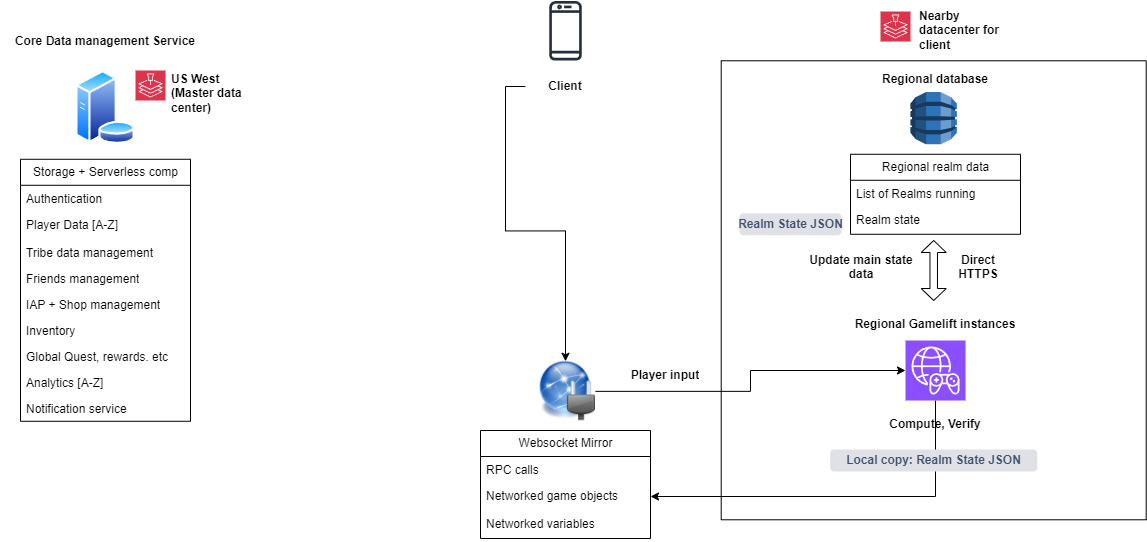

The diagram above was exported from draw.io. Its source (the exported page's mxGraphModel, read from the mxfile embedded in the PNG):
<mxGraphModel dx="1387" dy="769" grid="1" gridSize="10" guides="1" tooltips="1" connect="1" arrows="1" fold="1" page="1" pageScale="1" pageWidth="1169" pageHeight="827" background="none" math="0" shadow="0">
  <root>
    <mxCell id="0" />
    <mxCell id="1" parent="0" />
    <mxCell id="e5ZlUZ8-T3xgcabzN7YG-3" value="Storage + Serverless comp" style="swimlane;fontStyle=0;childLayout=stackLayout;horizontal=1;startSize=26;fillColor=none;horizontalStack=0;resizeParent=1;resizeParentMax=0;resizeLast=0;collapsible=1;marginBottom=0;html=1;" parent="1" vertex="1">
      <mxGeometry x="40" y="168.78" width="170" height="262" as="geometry" />
    </mxCell>
    <mxCell id="e5ZlUZ8-T3xgcabzN7YG-4" value="Authentication" style="text;strokeColor=none;fillColor=none;align=left;verticalAlign=top;spacingLeft=4;spacingRight=4;overflow=hidden;rotatable=0;points=[[0,0.5],[1,0.5]];portConstraint=eastwest;whiteSpace=wrap;html=1;" parent="e5ZlUZ8-T3xgcabzN7YG-3" vertex="1">
      <mxGeometry y="26" width="170" height="26" as="geometry" />
    </mxCell>
    <mxCell id="e5ZlUZ8-T3xgcabzN7YG-5" value="Player Data [A-Z]" style="text;strokeColor=none;fillColor=none;align=left;verticalAlign=top;spacingLeft=4;spacingRight=4;overflow=hidden;rotatable=0;points=[[0,0.5],[1,0.5]];portConstraint=eastwest;whiteSpace=wrap;html=1;" parent="e5ZlUZ8-T3xgcabzN7YG-3" vertex="1">
      <mxGeometry y="52" width="170" height="28" as="geometry" />
    </mxCell>
    <mxCell id="e5ZlUZ8-T3xgcabzN7YG-6" value="Tribe data management" style="text;strokeColor=none;fillColor=none;align=left;verticalAlign=top;spacingLeft=4;spacingRight=4;overflow=hidden;rotatable=0;points=[[0,0.5],[1,0.5]];portConstraint=eastwest;whiteSpace=wrap;html=1;" parent="e5ZlUZ8-T3xgcabzN7YG-3" vertex="1">
      <mxGeometry y="80" width="170" height="26" as="geometry" />
    </mxCell>
    <mxCell id="e5ZlUZ8-T3xgcabzN7YG-9" value="Friends management" style="text;strokeColor=none;fillColor=none;align=left;verticalAlign=top;spacingLeft=4;spacingRight=4;overflow=hidden;rotatable=0;points=[[0,0.5],[1,0.5]];portConstraint=eastwest;whiteSpace=wrap;html=1;" parent="e5ZlUZ8-T3xgcabzN7YG-3" vertex="1">
      <mxGeometry y="106" width="170" height="26" as="geometry" />
    </mxCell>
    <mxCell id="e5ZlUZ8-T3xgcabzN7YG-10" value="IAP + Shop management" style="text;strokeColor=none;fillColor=none;align=left;verticalAlign=top;spacingLeft=4;spacingRight=4;overflow=hidden;rotatable=0;points=[[0,0.5],[1,0.5]];portConstraint=eastwest;whiteSpace=wrap;html=1;" parent="e5ZlUZ8-T3xgcabzN7YG-3" vertex="1">
      <mxGeometry y="132" width="170" height="26" as="geometry" />
    </mxCell>
    <mxCell id="e5ZlUZ8-T3xgcabzN7YG-11" value="Inventory" style="text;strokeColor=none;fillColor=none;align=left;verticalAlign=top;spacingLeft=4;spacingRight=4;overflow=hidden;rotatable=0;points=[[0,0.5],[1,0.5]];portConstraint=eastwest;whiteSpace=wrap;html=1;" parent="e5ZlUZ8-T3xgcabzN7YG-3" vertex="1">
      <mxGeometry y="158" width="170" height="26" as="geometry" />
    </mxCell>
    <mxCell id="e5ZlUZ8-T3xgcabzN7YG-12" value="Global Quest, rewards. etc" style="text;strokeColor=none;fillColor=none;align=left;verticalAlign=top;spacingLeft=4;spacingRight=4;overflow=hidden;rotatable=0;points=[[0,0.5],[1,0.5]];portConstraint=eastwest;whiteSpace=wrap;html=1;" parent="e5ZlUZ8-T3xgcabzN7YG-3" vertex="1">
      <mxGeometry y="184" width="170" height="26" as="geometry" />
    </mxCell>
    <mxCell id="e5ZlUZ8-T3xgcabzN7YG-13" value="Analytics [A-Z]" style="text;strokeColor=none;fillColor=none;align=left;verticalAlign=top;spacingLeft=4;spacingRight=4;overflow=hidden;rotatable=0;points=[[0,0.5],[1,0.5]];portConstraint=eastwest;whiteSpace=wrap;html=1;" parent="e5ZlUZ8-T3xgcabzN7YG-3" vertex="1">
      <mxGeometry y="210" width="170" height="26" as="geometry" />
    </mxCell>
    <mxCell id="e5ZlUZ8-T3xgcabzN7YG-14" value="Notification service" style="text;strokeColor=none;fillColor=none;align=left;verticalAlign=top;spacingLeft=4;spacingRight=4;overflow=hidden;rotatable=0;points=[[0,0.5],[1,0.5]];portConstraint=eastwest;whiteSpace=wrap;html=1;" parent="e5ZlUZ8-T3xgcabzN7YG-3" vertex="1">
      <mxGeometry y="236" width="170" height="26" as="geometry" />
    </mxCell>
    <mxCell id="e5ZlUZ8-T3xgcabzN7YG-8" value="" style="image;aspect=fixed;perimeter=ellipsePerimeter;html=1;align=center;shadow=0;dashed=0;spacingTop=3;image=img/lib/active_directory/database_server.svg;" parent="1" vertex="1">
      <mxGeometry x="94.75" y="80" width="60.5" height="73.78" as="geometry" />
    </mxCell>
    <mxCell id="e5ZlUZ8-T3xgcabzN7YG-15" value="" style="sketch=0;points=[[0,0,0],[0.25,0,0],[0.5,0,0],[0.75,0,0],[1,0,0],[0,1,0],[0.25,1,0],[0.5,1,0],[0.75,1,0],[1,1,0],[0,0.25,0],[0,0.5,0],[0,0.75,0],[1,0.25,0],[1,0.5,0],[1,0.75,0]];outlineConnect=0;fontColor=#232F3E;fillColor=#DD344C;strokeColor=#ffffff;dashed=0;verticalLabelPosition=bottom;verticalAlign=top;align=center;html=1;fontSize=12;fontStyle=0;aspect=fixed;shape=mxgraph.aws4.resourceIcon;resIcon=mxgraph.aws4.location_service;" parent="1" vertex="1">
      <mxGeometry x="155" y="80.00000000000003" width="30" height="30" as="geometry" />
    </mxCell>
    <mxCell id="e5ZlUZ8-T3xgcabzN7YG-16" value="US West (Master data center)" style="text;strokeColor=none;fillColor=none;align=left;verticalAlign=top;spacingLeft=4;spacingRight=4;overflow=hidden;rotatable=0;points=[[0,0.5],[1,0.5]];portConstraint=eastwest;whiteSpace=wrap;html=1;fontStyle=1" parent="1" vertex="1">
      <mxGeometry x="185" y="74.78" width="95" height="58" as="geometry" />
    </mxCell>
    <mxCell id="e5ZlUZ8-T3xgcabzN7YG-17" value="Core Data management Service" style="text;strokeColor=none;fillColor=none;align=center;verticalAlign=top;spacingLeft=4;spacingRight=4;overflow=hidden;rotatable=0;points=[[0,0.5],[1,0.5]];portConstraint=eastwest;whiteSpace=wrap;html=1;fontStyle=1" parent="1" vertex="1">
      <mxGeometry x="20" y="36.78" width="210" height="38" as="geometry" />
    </mxCell>
    <mxCell id="e5ZlUZ8-T3xgcabzN7YG-18" value="" style="sketch=0;outlineConnect=0;fontColor=#232F3E;gradientColor=none;fillColor=#232F3D;strokeColor=none;dashed=0;verticalLabelPosition=bottom;verticalAlign=top;align=center;html=1;fontSize=12;fontStyle=0;aspect=fixed;pointerEvents=1;shape=mxgraph.aws4.mobile_client;" parent="1" vertex="1">
      <mxGeometry x="568.71" y="9.220000000000027" width="32.59" height="62" as="geometry" />
    </mxCell>
    <mxCell id="e5ZlUZ8-T3xgcabzN7YG-74" style="edgeStyle=orthogonalEdgeStyle;rounded=0;orthogonalLoop=1;jettySize=auto;html=1;entryX=0.5;entryY=0;entryDx=0;entryDy=0;" parent="1" source="e5ZlUZ8-T3xgcabzN7YG-32" target="e5ZlUZ8-T3xgcabzN7YG-62" edge="1">
      <mxGeometry relative="1" as="geometry" />
    </mxCell>
    <mxCell id="e5ZlUZ8-T3xgcabzN7YG-32" value="Client" style="text;strokeColor=none;fillColor=none;align=center;verticalAlign=top;spacingLeft=4;spacingRight=4;overflow=hidden;rotatable=0;points=[[0,0.5],[1,0.5]];portConstraint=eastwest;whiteSpace=wrap;html=1;fontStyle=1" parent="1" vertex="1">
      <mxGeometry x="545" y="82" width="80" height="28" as="geometry" />
    </mxCell>
    <mxCell id="e5ZlUZ8-T3xgcabzN7YG-34" value="Regional database" style="text;strokeColor=none;fillColor=none;align=center;verticalAlign=top;spacingLeft=4;spacingRight=4;overflow=hidden;rotatable=0;points=[[0,0.5],[1,0.5]];portConstraint=eastwest;whiteSpace=wrap;html=1;fontStyle=1" parent="1" vertex="1">
      <mxGeometry x="870" y="74.78" width="170" height="28" as="geometry" />
    </mxCell>
    <mxCell id="e5ZlUZ8-T3xgcabzN7YG-35" value="" style="sketch=0;points=[[0,0,0],[0.25,0,0],[0.5,0,0],[0.75,0,0],[1,0,0],[0,1,0],[0.25,1,0],[0.5,1,0],[0.75,1,0],[1,1,0],[0,0.25,0],[0,0.5,0],[0,0.75,0],[1,0.25,0],[1,0.5,0],[1,0.75,0]];outlineConnect=0;fontColor=#232F3E;fillColor=#DD344C;strokeColor=#ffffff;dashed=0;verticalLabelPosition=bottom;verticalAlign=top;align=center;html=1;fontSize=12;fontStyle=0;aspect=fixed;shape=mxgraph.aws4.resourceIcon;resIcon=mxgraph.aws4.location_service;" parent="1" vertex="1">
      <mxGeometry x="900" y="21.00000000000003" width="30" height="30" as="geometry" />
    </mxCell>
    <mxCell id="e5ZlUZ8-T3xgcabzN7YG-36" value="Nearby datacenter for client" style="text;strokeColor=none;fillColor=none;align=left;verticalAlign=top;spacingLeft=4;spacingRight=4;overflow=hidden;rotatable=0;points=[[0,0.5],[1,0.5]];portConstraint=eastwest;whiteSpace=wrap;html=1;fontStyle=1" parent="1" vertex="1">
      <mxGeometry x="932.5" y="12" width="97.5" height="48" as="geometry" />
    </mxCell>
    <mxCell id="e5ZlUZ8-T3xgcabzN7YG-48" value="Regional realm data" style="swimlane;fontStyle=0;childLayout=stackLayout;horizontal=1;startSize=26;fillColor=none;horizontalStack=0;resizeParent=1;resizeParentMax=0;resizeLast=0;collapsible=1;marginBottom=0;html=1;" parent="1" vertex="1">
      <mxGeometry x="870" y="163.78" width="170" height="80" as="geometry" />
    </mxCell>
    <mxCell id="e5ZlUZ8-T3xgcabzN7YG-49" value="List of Realms running" style="text;strokeColor=none;fillColor=none;align=left;verticalAlign=top;spacingLeft=4;spacingRight=4;overflow=hidden;rotatable=0;points=[[0,0.5],[1,0.5]];portConstraint=eastwest;whiteSpace=wrap;html=1;" parent="e5ZlUZ8-T3xgcabzN7YG-48" vertex="1">
      <mxGeometry y="26" width="170" height="26" as="geometry" />
    </mxCell>
    <mxCell id="e5ZlUZ8-T3xgcabzN7YG-50" value="Realm state" style="text;strokeColor=none;fillColor=none;align=left;verticalAlign=top;spacingLeft=4;spacingRight=4;overflow=hidden;rotatable=0;points=[[0,0.5],[1,0.5]];portConstraint=eastwest;whiteSpace=wrap;html=1;" parent="e5ZlUZ8-T3xgcabzN7YG-48" vertex="1">
      <mxGeometry y="52" width="170" height="28" as="geometry" />
    </mxCell>
    <mxCell id="e5ZlUZ8-T3xgcabzN7YG-58" value="Regional Gamelift instances" style="text;strokeColor=none;fillColor=none;align=center;verticalAlign=top;spacingLeft=4;spacingRight=4;overflow=hidden;rotatable=0;points=[[0,0.5],[1,0.5]];portConstraint=eastwest;whiteSpace=wrap;html=1;fontStyle=1" parent="1" vertex="1">
      <mxGeometry x="860" y="320" width="190" height="28" as="geometry" />
    </mxCell>
    <mxCell id="e5ZlUZ8-T3xgcabzN7YG-88" style="edgeStyle=orthogonalEdgeStyle;rounded=0;orthogonalLoop=1;jettySize=auto;html=1;entryX=1;entryY=0.5;entryDx=0;entryDy=0;" parent="1" source="e5ZlUZ8-T3xgcabzN7YG-60" target="e5ZlUZ8-T3xgcabzN7YG-72" edge="1">
      <mxGeometry relative="1" as="geometry" />
    </mxCell>
    <mxCell id="e5ZlUZ8-T3xgcabzN7YG-60" value="" style="sketch=0;points=[[0,0,0],[0.25,0,0],[0.5,0,0],[0.75,0,0],[1,0,0],[0,1,0],[0.25,1,0],[0.5,1,0],[0.75,1,0],[1,1,0],[0,0.25,0],[0,0.5,0],[0,0.75,0],[1,0.25,0],[1,0.5,0],[1,0.75,0]];outlineConnect=0;fontColor=#232F3E;fillColor=#8C4FFF;strokeColor=#ffffff;dashed=0;verticalLabelPosition=bottom;verticalAlign=top;align=center;html=1;fontSize=12;fontStyle=0;aspect=fixed;shape=mxgraph.aws4.resourceIcon;resIcon=mxgraph.aws4.gamelift_2;" parent="1" vertex="1">
      <mxGeometry x="925" y="350" width="60" height="60" as="geometry" />
    </mxCell>
    <mxCell id="e5ZlUZ8-T3xgcabzN7YG-61" value="" style="outlineConnect=0;dashed=0;verticalLabelPosition=bottom;verticalAlign=top;align=center;html=1;shape=mxgraph.aws3.dynamo_db;fillColor=#2E73B8;gradientColor=none;" parent="1" vertex="1">
      <mxGeometry x="930" y="101.56" width="46.42" height="52.22" as="geometry" />
    </mxCell>
    <mxCell id="e5ZlUZ8-T3xgcabzN7YG-80" style="edgeStyle=orthogonalEdgeStyle;rounded=0;orthogonalLoop=1;jettySize=auto;html=1;" parent="1" source="e5ZlUZ8-T3xgcabzN7YG-62" target="e5ZlUZ8-T3xgcabzN7YG-60" edge="1">
      <mxGeometry relative="1" as="geometry" />
    </mxCell>
    <mxCell id="e5ZlUZ8-T3xgcabzN7YG-62" value="" style="shape=image;html=1;verticalAlign=top;verticalLabelPosition=bottom;labelBackgroundColor=#ffffff;imageAspect=0;aspect=fixed;image=https://cdn2.iconfinder.com/data/icons/crystalproject/128x128/filesystems/socket.png" parent="1" vertex="1">
      <mxGeometry x="555" y="370.78" width="60" height="60" as="geometry" />
    </mxCell>
    <mxCell id="e5ZlUZ8-T3xgcabzN7YG-63" value="Realm State JSON" style="dashed=0;html=1;rounded=1;fillColor=#DFE1E6;strokeColor=#DFE1E6;fontSize=12;align=center;fontStyle=1;strokeWidth=2;fontColor=#42526E" parent="1" vertex="1">
      <mxGeometry x="760" y="223.78" width="100" height="20" as="geometry" />
    </mxCell>
    <mxCell id="e5ZlUZ8-T3xgcabzN7YG-64" value="" style="shape=doubleArrow;direction=south;whiteSpace=wrap;html=1;" parent="1" vertex="1">
      <mxGeometry x="940.71" y="250" width="25" height="60" as="geometry" />
    </mxCell>
    <mxCell id="e5ZlUZ8-T3xgcabzN7YG-66" value="Direct HTTPS" style="text;strokeColor=none;fillColor=none;align=center;verticalAlign=top;spacingLeft=4;spacingRight=4;overflow=hidden;rotatable=0;points=[[0,0.5],[1,0.5]];portConstraint=eastwest;whiteSpace=wrap;html=1;fontStyle=1" parent="1" vertex="1">
      <mxGeometry x="965.71" y="255.5" width="64.29" height="39" as="geometry" />
    </mxCell>
    <mxCell id="e5ZlUZ8-T3xgcabzN7YG-70" value="Websocket Mirror" style="swimlane;fontStyle=0;childLayout=stackLayout;horizontal=1;startSize=26;fillColor=none;horizontalStack=0;resizeParent=1;resizeParentMax=0;resizeLast=0;collapsible=1;marginBottom=0;html=1;" parent="1" vertex="1">
      <mxGeometry x="500" y="440" width="170" height="108" as="geometry" />
    </mxCell>
    <mxCell id="e5ZlUZ8-T3xgcabzN7YG-71" value="RPC calls" style="text;strokeColor=none;fillColor=none;align=left;verticalAlign=top;spacingLeft=4;spacingRight=4;overflow=hidden;rotatable=0;points=[[0,0.5],[1,0.5]];portConstraint=eastwest;whiteSpace=wrap;html=1;" parent="e5ZlUZ8-T3xgcabzN7YG-70" vertex="1">
      <mxGeometry y="26" width="170" height="26" as="geometry" />
    </mxCell>
    <mxCell id="e5ZlUZ8-T3xgcabzN7YG-72" value="Networked game objects" style="text;strokeColor=none;fillColor=none;align=left;verticalAlign=top;spacingLeft=4;spacingRight=4;overflow=hidden;rotatable=0;points=[[0,0.5],[1,0.5]];portConstraint=eastwest;whiteSpace=wrap;html=1;" parent="e5ZlUZ8-T3xgcabzN7YG-70" vertex="1">
      <mxGeometry y="52" width="170" height="28" as="geometry" />
    </mxCell>
    <mxCell id="e5ZlUZ8-T3xgcabzN7YG-73" value="Networked variables" style="text;strokeColor=none;fillColor=none;align=left;verticalAlign=top;spacingLeft=4;spacingRight=4;overflow=hidden;rotatable=0;points=[[0,0.5],[1,0.5]];portConstraint=eastwest;whiteSpace=wrap;html=1;" parent="e5ZlUZ8-T3xgcabzN7YG-70" vertex="1">
      <mxGeometry y="80" width="170" height="28" as="geometry" />
    </mxCell>
    <mxCell id="e5ZlUZ8-T3xgcabzN7YG-79" value="Compute, Verify" style="text;strokeColor=none;fillColor=none;align=center;verticalAlign=top;spacingLeft=4;spacingRight=4;overflow=hidden;rotatable=0;points=[[0,0.5],[1,0.5]];portConstraint=eastwest;whiteSpace=wrap;html=1;fontStyle=1" parent="1" vertex="1">
      <mxGeometry x="895" y="420" width="120" height="28" as="geometry" />
    </mxCell>
    <mxCell id="e5ZlUZ8-T3xgcabzN7YG-81" value="Player input" style="text;strokeColor=none;fillColor=none;align=center;verticalAlign=top;spacingLeft=4;spacingRight=4;overflow=hidden;rotatable=0;points=[[0,0.5],[1,0.5]];portConstraint=eastwest;whiteSpace=wrap;html=1;fontStyle=1" parent="1" vertex="1">
      <mxGeometry x="625" y="370.78" width="120" height="28" as="geometry" />
    </mxCell>
    <mxCell id="e5ZlUZ8-T3xgcabzN7YG-83" value="Update main state data" style="text;strokeColor=none;fillColor=none;align=center;verticalAlign=top;spacingLeft=4;spacingRight=4;overflow=hidden;rotatable=0;points=[[0,0.5],[1,0.5]];portConstraint=eastwest;whiteSpace=wrap;html=1;fontStyle=1" parent="1" vertex="1">
      <mxGeometry x="820.71" y="255.49999999999997" width="120" height="34.22" as="geometry" />
    </mxCell>
    <mxCell id="e5ZlUZ8-T3xgcabzN7YG-84" value="Local copy: Realm State JSON" style="dashed=0;html=1;rounded=1;fillColor=#DFE1E6;strokeColor=#DFE1E6;fontSize=12;align=center;fontStyle=1;strokeWidth=2;fontColor=#42526E" parent="1" vertex="1">
      <mxGeometry x="850.71" y="460" width="205" height="20" as="geometry" />
    </mxCell>
    <mxCell id="e5ZlUZ8-T3xgcabzN7YG-87" value="" style="swimlane;startSize=0;" parent="1" vertex="1">
      <mxGeometry x="740.71" y="70.28" width="425" height="459" as="geometry" />
    </mxCell>
  </root>
</mxGraphModel>